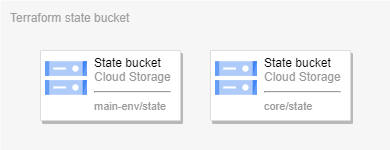

The diagram above was exported from draw.io. Its source (the exported page's mxGraphModel, read from the mxfile embedded in the PNG):
<mxGraphModel dx="2266" dy="845" grid="1" gridSize="10" guides="1" tooltips="1" connect="1" arrows="1" fold="1" page="1" pageScale="1" pageWidth="850" pageHeight="1100" math="0" shadow="0">
  <root>
    <mxCell id="0" />
    <mxCell id="1" parent="0" />
    <mxCell id="53IUGBtWY1k3fu4OuRkm-1" value="Terraform state bucket" style="sketch=0;points=[[0,0,0],[0.25,0,0],[0.5,0,0],[0.75,0,0],[1,0,0],[1,0.25,0],[1,0.5,0],[1,0.75,0],[1,1,0],[0.75,1,0],[0.5,1,0],[0.25,1,0],[0,1,0],[0,0.75,0],[0,0.5,0],[0,0.25,0]];rounded=1;absoluteArcSize=1;arcSize=2;html=1;strokeColor=none;gradientColor=none;shadow=0;dashed=0;fontSize=12;fontColor=#9E9E9E;align=left;verticalAlign=top;spacing=10;spacingTop=-4;whiteSpace=wrap;fillColor=#F6F6F6;expand=0;recursiveResize=0;" vertex="1" parent="1">
      <mxGeometry x="230" y="475" width="390" height="150" as="geometry" />
    </mxCell>
    <mxCell id="53IUGBtWY1k3fu4OuRkm-8" value="" style="strokeColor=#dddddd;shadow=1;strokeWidth=1;rounded=1;absoluteArcSize=1;arcSize=2;" vertex="1" parent="1">
      <mxGeometry x="440" y="525" width="140" height="70" as="geometry" />
    </mxCell>
    <mxCell id="53IUGBtWY1k3fu4OuRkm-9" value="&lt;font color=&quot;#000000&quot;&gt;State bucket&lt;/font&gt;&lt;br&gt;Cloud Storage&lt;hr&gt;&lt;font style=&quot;font-size: 11px&quot;&gt;core/state&lt;/font&gt;" style="sketch=0;dashed=0;connectable=0;html=1;part=1;labelPosition=right;verticalLabelPosition=middle;align=left;verticalAlign=top;spacingLeft=5;fontColor=#999999;fontSize=12;spacingTop=-8;shape=image;image=data:image/svg+xml,(base64 omitted: 1124 chars);" vertex="1" parent="53IUGBtWY1k3fu4OuRkm-8">
      <mxGeometry width="42" height="42" relative="1" as="geometry">
        <mxPoint x="5" y="7" as="offset" />
      </mxGeometry>
    </mxCell>
    <mxCell id="53IUGBtWY1k3fu4OuRkm-10" value="" style="strokeColor=#dddddd;shadow=1;strokeWidth=1;rounded=1;absoluteArcSize=1;arcSize=2;" vertex="1" parent="1">
      <mxGeometry x="270" y="525" width="140" height="70" as="geometry" />
    </mxCell>
    <mxCell id="53IUGBtWY1k3fu4OuRkm-11" value="&lt;font color=&quot;#000000&quot;&gt;State bucket&lt;/font&gt;&lt;br&gt;Cloud Storage&lt;hr&gt;&lt;font style=&quot;font-size: 11px&quot;&gt;main-env/state&lt;/font&gt;" style="sketch=0;dashed=0;connectable=0;html=1;part=1;labelPosition=right;verticalLabelPosition=middle;align=left;verticalAlign=top;spacingLeft=5;fontColor=#999999;fontSize=12;spacingTop=-8;shape=image;image=data:image/svg+xml,(base64 omitted: 1124 chars);" vertex="1" parent="53IUGBtWY1k3fu4OuRkm-10">
      <mxGeometry width="42" height="42" relative="1" as="geometry">
        <mxPoint x="5" y="7" as="offset" />
      </mxGeometry>
    </mxCell>
  </root>
</mxGraphModel>